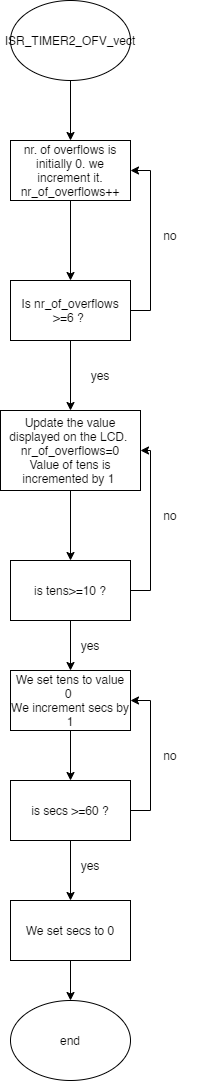

The diagram above was exported from draw.io. Its source (the exported page's mxGraphModel, read from the mxfile embedded in the PNG):
<mxGraphModel dx="1422" dy="794" grid="1" gridSize="10" guides="1" tooltips="1" connect="1" arrows="1" fold="1" page="1" pageScale="1" pageWidth="827" pageHeight="1169" background="#FFFFFF" math="0" shadow="0">
  <root>
    <mxCell id="0" />
    <mxCell id="1" parent="0" />
    <mxCell id="eN7m3f_dUXL73p0mUfXj-3" style="edgeStyle=orthogonalEdgeStyle;rounded=0;orthogonalLoop=1;jettySize=auto;html=1;exitX=0.5;exitY=1;exitDx=0;exitDy=0;entryX=0.5;entryY=0;entryDx=0;entryDy=0;" parent="1" source="eN7m3f_dUXL73p0mUfXj-1" target="eN7m3f_dUXL73p0mUfXj-2" edge="1">
      <mxGeometry relative="1" as="geometry" />
    </mxCell>
    <mxCell id="eN7m3f_dUXL73p0mUfXj-1" value="ISR_TIMER2_OFV_vect" style="ellipse;whiteSpace=wrap;html=1;" parent="1" vertex="1">
      <mxGeometry x="120" y="20" width="120" height="80" as="geometry" />
    </mxCell>
    <mxCell id="2NBBm2vEkzfY0sJWIw0e-1" style="edgeStyle=orthogonalEdgeStyle;rounded=0;orthogonalLoop=1;jettySize=auto;html=1;exitX=0.5;exitY=1;exitDx=0;exitDy=0;entryX=0.5;entryY=0;entryDx=0;entryDy=0;" edge="1" parent="1" source="eN7m3f_dUXL73p0mUfXj-2" target="eN7m3f_dUXL73p0mUfXj-6">
      <mxGeometry relative="1" as="geometry" />
    </mxCell>
    <mxCell id="eN7m3f_dUXL73p0mUfXj-2" value="nr. of overflows is initially 0. we increment it. nr_of_overflows++" style="rounded=0;whiteSpace=wrap;html=1;" parent="1" vertex="1">
      <mxGeometry x="120" y="160" width="120" height="60" as="geometry" />
    </mxCell>
    <mxCell id="eN7m3f_dUXL73p0mUfXj-9" style="edgeStyle=orthogonalEdgeStyle;rounded=0;orthogonalLoop=1;jettySize=auto;html=1;exitX=1;exitY=0.5;exitDx=0;exitDy=0;entryX=1;entryY=0.5;entryDx=0;entryDy=0;" parent="1" source="eN7m3f_dUXL73p0mUfXj-6" target="eN7m3f_dUXL73p0mUfXj-2" edge="1">
      <mxGeometry relative="1" as="geometry" />
    </mxCell>
    <mxCell id="eN7m3f_dUXL73p0mUfXj-12" style="edgeStyle=orthogonalEdgeStyle;rounded=0;orthogonalLoop=1;jettySize=auto;html=1;exitX=0.5;exitY=1;exitDx=0;exitDy=0;" parent="1" source="eN7m3f_dUXL73p0mUfXj-6" target="eN7m3f_dUXL73p0mUfXj-11" edge="1">
      <mxGeometry relative="1" as="geometry" />
    </mxCell>
    <mxCell id="eN7m3f_dUXL73p0mUfXj-6" value="Is nr_of_overflows &amp;gt;=6 ?&amp;nbsp;" style="rounded=0;whiteSpace=wrap;html=1;" parent="1" vertex="1">
      <mxGeometry x="120" y="300" width="120" height="60" as="geometry" />
    </mxCell>
    <mxCell id="eN7m3f_dUXL73p0mUfXj-10" value="no" style="text;html=1;strokeColor=none;fillColor=none;align=center;verticalAlign=middle;whiteSpace=wrap;rounded=0;" parent="1" vertex="1">
      <mxGeometry x="250" y="240" width="60" height="30" as="geometry" />
    </mxCell>
    <mxCell id="eN7m3f_dUXL73p0mUfXj-16" style="edgeStyle=orthogonalEdgeStyle;rounded=0;orthogonalLoop=1;jettySize=auto;html=1;exitX=0.5;exitY=1;exitDx=0;exitDy=0;entryX=0.5;entryY=0;entryDx=0;entryDy=0;" parent="1" source="eN7m3f_dUXL73p0mUfXj-11" target="eN7m3f_dUXL73p0mUfXj-15" edge="1">
      <mxGeometry relative="1" as="geometry" />
    </mxCell>
    <mxCell id="eN7m3f_dUXL73p0mUfXj-11" value="Update the value displayed on the LCD.&amp;nbsp;&lt;br&gt;nr_of_overflows=0&lt;br&gt;Value of tens is incremented by 1&amp;nbsp;" style="rounded=0;whiteSpace=wrap;html=1;" parent="1" vertex="1">
      <mxGeometry x="110" y="430" width="140" height="80" as="geometry" />
    </mxCell>
    <mxCell id="eN7m3f_dUXL73p0mUfXj-13" value="yes" style="text;html=1;strokeColor=none;fillColor=none;align=center;verticalAlign=middle;whiteSpace=wrap;rounded=0;" parent="1" vertex="1">
      <mxGeometry x="180" y="380" width="60" height="30" as="geometry" />
    </mxCell>
    <mxCell id="eN7m3f_dUXL73p0mUfXj-18" style="edgeStyle=orthogonalEdgeStyle;rounded=0;orthogonalLoop=1;jettySize=auto;html=1;exitX=1;exitY=0.5;exitDx=0;exitDy=0;entryX=1;entryY=0.5;entryDx=0;entryDy=0;" parent="1" source="eN7m3f_dUXL73p0mUfXj-15" target="eN7m3f_dUXL73p0mUfXj-11" edge="1">
      <mxGeometry relative="1" as="geometry" />
    </mxCell>
    <mxCell id="eN7m3f_dUXL73p0mUfXj-21" style="edgeStyle=orthogonalEdgeStyle;rounded=0;orthogonalLoop=1;jettySize=auto;html=1;exitX=0.5;exitY=1;exitDx=0;exitDy=0;entryX=0.5;entryY=0;entryDx=0;entryDy=0;" parent="1" source="eN7m3f_dUXL73p0mUfXj-15" target="eN7m3f_dUXL73p0mUfXj-20" edge="1">
      <mxGeometry relative="1" as="geometry" />
    </mxCell>
    <mxCell id="eN7m3f_dUXL73p0mUfXj-15" value="is tens&amp;gt;=10 ?" style="rounded=0;whiteSpace=wrap;html=1;" parent="1" vertex="1">
      <mxGeometry x="120" y="580" width="120" height="60" as="geometry" />
    </mxCell>
    <mxCell id="eN7m3f_dUXL73p0mUfXj-17" value="no" style="text;html=1;strokeColor=none;fillColor=none;align=center;verticalAlign=middle;whiteSpace=wrap;rounded=0;" parent="1" vertex="1">
      <mxGeometry x="250" y="520" width="60" height="30" as="geometry" />
    </mxCell>
    <mxCell id="eN7m3f_dUXL73p0mUfXj-26" style="edgeStyle=orthogonalEdgeStyle;rounded=0;orthogonalLoop=1;jettySize=auto;html=1;exitX=0.5;exitY=1;exitDx=0;exitDy=0;entryX=0.5;entryY=0;entryDx=0;entryDy=0;" parent="1" source="eN7m3f_dUXL73p0mUfXj-20" target="eN7m3f_dUXL73p0mUfXj-24" edge="1">
      <mxGeometry relative="1" as="geometry" />
    </mxCell>
    <mxCell id="eN7m3f_dUXL73p0mUfXj-20" value="We set tens to value 0&amp;nbsp;&lt;br&gt;We increment secs by 1" style="rounded=0;whiteSpace=wrap;html=1;" parent="1" vertex="1">
      <mxGeometry x="120" y="690" width="120" height="60" as="geometry" />
    </mxCell>
    <mxCell id="eN7m3f_dUXL73p0mUfXj-23" value="yes" style="text;html=1;strokeColor=none;fillColor=none;align=center;verticalAlign=middle;whiteSpace=wrap;rounded=0;" parent="1" vertex="1">
      <mxGeometry x="170" y="650" width="60" height="30" as="geometry" />
    </mxCell>
    <mxCell id="eN7m3f_dUXL73p0mUfXj-25" style="edgeStyle=orthogonalEdgeStyle;rounded=0;orthogonalLoop=1;jettySize=auto;html=1;exitX=1;exitY=0.5;exitDx=0;exitDy=0;entryX=1;entryY=0.5;entryDx=0;entryDy=0;" parent="1" source="eN7m3f_dUXL73p0mUfXj-24" target="eN7m3f_dUXL73p0mUfXj-20" edge="1">
      <mxGeometry relative="1" as="geometry" />
    </mxCell>
    <mxCell id="eN7m3f_dUXL73p0mUfXj-27" style="edgeStyle=orthogonalEdgeStyle;rounded=0;orthogonalLoop=1;jettySize=auto;html=1;exitX=0.5;exitY=1;exitDx=0;exitDy=0;" parent="1" source="eN7m3f_dUXL73p0mUfXj-24" edge="1">
      <mxGeometry relative="1" as="geometry">
        <mxPoint x="180" y="920" as="targetPoint" />
      </mxGeometry>
    </mxCell>
    <mxCell id="eN7m3f_dUXL73p0mUfXj-24" value="is secs &amp;gt;=60 ?" style="rounded=0;whiteSpace=wrap;html=1;" parent="1" vertex="1">
      <mxGeometry x="120" y="800" width="120" height="60" as="geometry" />
    </mxCell>
    <mxCell id="eN7m3f_dUXL73p0mUfXj-33" style="edgeStyle=orthogonalEdgeStyle;rounded=0;orthogonalLoop=1;jettySize=auto;html=1;exitX=0.5;exitY=1;exitDx=0;exitDy=0;entryX=0.5;entryY=0;entryDx=0;entryDy=0;" parent="1" source="eN7m3f_dUXL73p0mUfXj-28" target="eN7m3f_dUXL73p0mUfXj-32" edge="1">
      <mxGeometry relative="1" as="geometry" />
    </mxCell>
    <mxCell id="eN7m3f_dUXL73p0mUfXj-28" value="We set secs to 0" style="rounded=0;whiteSpace=wrap;html=1;" parent="1" vertex="1">
      <mxGeometry x="120" y="920" width="120" height="60" as="geometry" />
    </mxCell>
    <mxCell id="eN7m3f_dUXL73p0mUfXj-29" value="yes" style="text;html=1;strokeColor=none;fillColor=none;align=center;verticalAlign=middle;whiteSpace=wrap;rounded=0;" parent="1" vertex="1">
      <mxGeometry x="170" y="870" width="60" height="30" as="geometry" />
    </mxCell>
    <mxCell id="eN7m3f_dUXL73p0mUfXj-30" value="no" style="text;html=1;strokeColor=none;fillColor=none;align=center;verticalAlign=middle;whiteSpace=wrap;rounded=0;" parent="1" vertex="1">
      <mxGeometry x="250" y="760" width="60" height="30" as="geometry" />
    </mxCell>
    <mxCell id="eN7m3f_dUXL73p0mUfXj-32" value="end" style="ellipse;whiteSpace=wrap;html=1;" parent="1" vertex="1">
      <mxGeometry x="120" y="1020" width="120" height="80" as="geometry" />
    </mxCell>
  </root>
</mxGraphModel>